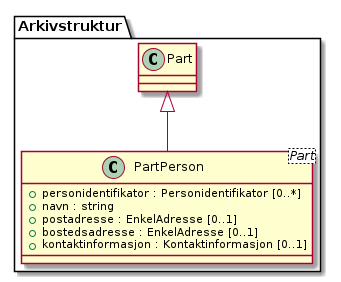

The diagram above was rendered by PlantUML. Its source (embedded in the PNG):
@startuml
skinparam nodesep 100
class Arkivstruktur.PartPerson <Part> {
  +personidentifikator : Personidentifikator [0..*]
  +navn : string
  +postadresse : EnkelAdresse [0..1]
  +bostedsadresse : EnkelAdresse [0..1]
  +kontaktinformasjon : Kontaktinformasjon [0..1]
}
Arkivstruktur.Part <|-- Arkivstruktur.PartPerson
@enduml